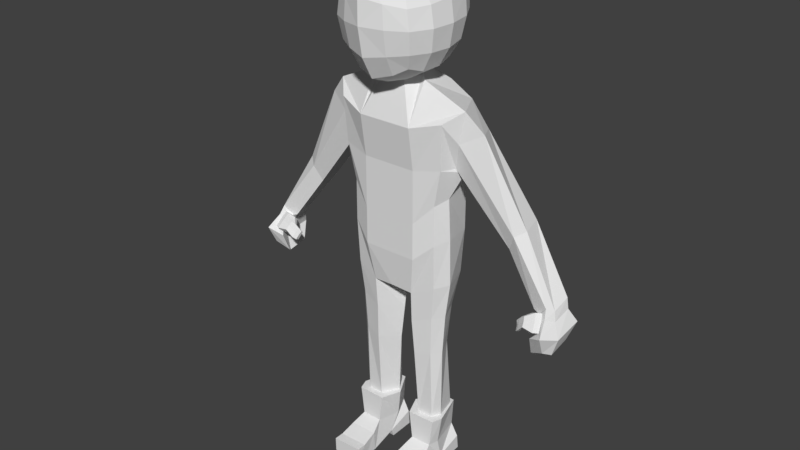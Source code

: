 # Source: TestMemes.blend  (saved by Blender 2.78.0; exported with 4.5.12 LTS)
import bpy
from mathutils import Matrix  # noqa: F401  (used for matrix-valued properties, if any)

bpy.ops.wm.read_factory_settings(use_empty=True)
scene = bpy.context.scene
scene.name = 'Scene'

# ---- collections
col_collection_1 = bpy.data.collections.new('Collection 1'); scene.collection.children.link(col_collection_1)

# ---- world
world_world = bpy.data.worlds.new('World'); scene.world = world_world
world_world.color = (0.05088, 0.05088, 0.05088)
world_world.use_sun_shadow = False
world_world.sun_shadow_jitter_overblur = 0.0
world_world.cycles.sampling_method = 'MANUAL'

# ---- meshes
me_cube_003 = bpy.data.meshes.new('Cube.003')
me_cube_003.from_pydata([(0.3259, 0.8106, 0.4203), (0.3261, 0.7385, -0.2926), (0.7639, 0.3267, -0.3196), (0.7639, 0.4092, 0.3466), (0.7639, -0.3503, 0.3079), (0.7639, -0.3242, -0.361), (0.3264, -0.7595, -0.403), (0.3264, -0.83, 0.3372), (0.3177, 0.3305, -0.7504), (0.3193, -0.3071, -0.8338), (0.3239, 0.3878, 0.7907), (0.3264, -0.4074, 0.7431), (-0.008968, 0.8028, 0.4996), (0.3517, 0.8102, 0.06305), (-0.002942, 0.8237, -0.3138), (0.8194, 0.3715, 0.01043), (0.8194, 0.01473, 0.3548), (0.8194, -0.3561, -0.009605), (0.8194, 0.0006242, -0.354), (0.3507, -0.8376, -0.01135), (0.0, -0.9494, 0.4045), (1.169e-24, -0.8706, -0.4516), (-0.01862, 0.3826, -0.8543), (0.3401, 0.02065, -0.8232), (-0.01418, -0.3409, -0.9383), (-0.007949, 0.332, 0.8761), (0.0, -0.4891, 0.8266), (0.351, -0.004909, 0.8259), (0.2968, 0.5829, -0.584), (0.2986, 0.6873, 0.6663), (0.6026, 0.7142, 0.3477), (0.6002, 0.593, -0.2888), (0.5972, -0.2945, -0.6634), (0.5972, 0.3035, -0.5907), (0.6014, 0.421, 0.6379), (0.599, -0.3523, 0.5764), (0.599, -0.6491, 0.2795), (0.599, -0.5951, -0.3682), (0.3003, -0.5886, -0.7159), (0.3021, -0.7122, 0.5689), (-0.005114, 0.8774, 0.1126), (0.8785, 0.003839, 0.003873), (2.921e-25, -0.9535, 0.003835), (-0.02127, 0.04005, -0.9311), (-0.002638, -0.03928, 0.9134), (-0.01105, 0.6545, -0.6634), (-0.006177, 0.6157, 0.7469), (0.6456, 0.6669, 0.02513), (0.6406, 0.005942, -0.6519), (0.6438, 0.01719, 0.651), (0.6432, -0.6548, -0.01851), (-0.003545, -0.6735, -0.8028), (0.0, -0.8381, 0.6578), (0.5085, -0.5025, -0.5991), (0.5093, -0.5872, 0.497), (0.5087, 0.5024, -0.499), (0.5141, 0.6314, 0.5726)], [], [(0, 13, 40, 12), (0, 12, 46, 29), (0, 29, 56, 30), (0, 30, 47, 13), (1, 14, 40, 13), (1, 13, 47, 31), (1, 31, 55, 28), (1, 28, 45, 14), (2, 15, 41, 18), (2, 18, 48, 33), (2, 33, 55, 31), (2, 31, 47, 15), (3, 16, 41, 15), (3, 15, 47, 30), (3, 30, 56, 34), (3, 34, 49, 16), (4, 17, 41, 16), (4, 16, 49, 35), (4, 35, 54, 36), (4, 36, 50, 17), (5, 18, 41, 17), (5, 17, 50, 37), (5, 37, 53, 32), (5, 32, 48, 18), (6, 19, 42, 21), (6, 21, 51, 38), (6, 38, 53, 37), (6, 37, 50, 19), (7, 20, 42, 19), (7, 19, 50, 36), (7, 36, 54, 39), (7, 39, 52, 20), (8, 23, 43, 22), (8, 22, 45, 28), (8, 28, 55, 33), (8, 33, 48, 23), (9, 24, 43, 23), (9, 23, 48, 32), (9, 32, 53, 38), (9, 38, 51, 24), (10, 25, 44, 27), (10, 27, 49, 34), (10, 34, 56, 29), (10, 29, 46, 25), (11, 27, 44, 26), (11, 26, 52, 39), (11, 39, 54, 35), (11, 35, 49, 27)])
me_cube_003.use_remesh_preserve_volume = False
me_cube_003.use_remesh_preserve_attributes = False
me_cube_003.use_mirror_vertex_groups = False
me_cube_003.update()
me_cube_002 = bpy.data.meshes.new('Cube.002')
me_cube_002.from_pydata([(1.211, -0.7546, -0.324), (1.211, -0.7546, 0.7357), (1.217, 0.4763, -0.3004), (1.217, 0.4763, 0.7602), (0.0, 0.6632, -0.7523), (0.0, 0.6632, 0.2179), (0.0, -0.9447, -0.7711), (0.0, -0.9447, 0.1991), (0.0, 0.4524, 3.484), (1.217, 0.6135, 3.031), (1.468, -0.8776, 2.887), (0.0, -1.121, 2.693), (0.0, 0.8517, 2.464), (1.413, -0.8049, 1.716), (0.0, -0.9517, 1.582), (1.217, 0.62, 2.019), (0.7184, 0.6632, 0.2179), (0.7184, -0.9447, -0.7711), (0.7184, 0.6632, -0.7523), (0.7184, -0.9447, 0.1991), (0.7184, 0.4524, 3.453), (0.7184, -1.121, 2.693), (0.7184, 0.8517, 2.464), (0.7184, -0.9517, 1.582), (1.183, -0.6979, -1.524), (1.11, 0.4942, -1.538), (0.0, 0.672, -1.728), (0.0, -0.8599, -1.747), (0.5703, -0.8118, -1.801), (0.6153, 0.6044, -1.762), (1.059, -0.5291, -5.489), (1.049, 0.2831, -5.491), (0.638, -0.5474, -5.489), (0.6255, 0.291, -5.49), (0.6365, 0.2201, -3.586), (0.6024, -0.6965, -3.605), (1.04, -0.6006, -3.498), (0.9898, 0.1516, -3.5), (0.5571, -0.7592, -2.63), (1.022, 0.2755, -2.455), (0.5966, 0.3591, -2.603), (1.084, -0.6422, -2.448), (1.45, -0.4212, -0.2072), (1.392, -0.4212, 0.8733), (1.837, -0.4773, 3.18), (1.662, -0.161, 1.554), (0.7196, -0.5384, 3.691), (1.451, -0.3827, -1.458), (0.0, -0.09155, -1.927), (0.1265, -0.09176, -2.022), (1.188, -0.3026, -5.483), (0.3639, -0.1176, -5.478), (1.266, -0.3996, -3.474), (0.2022, -0.2374, -3.658), (0.1186, -0.1992, -2.713), (1.331, -0.396, -2.412), (0.7207, -0.09179, -5.577), (0.7655, -0.2916, -5.586), (1.225, -0.7049, -5.49), (1.049, 0.4313, -5.491), (0.4756, -0.7271, -5.489), (0.6255, 0.4392, -5.49), (1.317, -0.4308, -5.482), (0.2641, -0.207, -5.476), (1.128, -0.7081, -6.266), (0.5674, -0.7239, -6.261), (1.196, -0.4322, -6.266), (0.4094, -0.1194, -6.265), (0.4756, -1.071, -6.456), (1.225, -1.063, -6.473), (0.4437, -1.487, -6.589), (1.249, -1.484, -6.607), (0.4437, -1.737, -6.592), (1.249, -1.75, -6.605), (0.4437, -1.729, -7.008), (1.249, -1.743, -6.997), (0.4756, -1.4, -7.024), (1.249, -1.404, -7.006), (0.4756, -1.016, -7.01), (1.225, -1.021, -6.993), (0.4756, -0.3297, -6.8), (1.225, -0.3219, -6.784), (0.4756, -0.2505, -7.016), (1.225, -0.2404, -7.001), (0.4756, 0.4463, -6.991), (1.225, 0.4357, -6.976), (0.4756, 0.4064, -6.572), (1.225, 0.3891, -6.566), (0.6794, 0.4392, -6.266), (0.9962, 0.4313, -6.266), (4.332, -0.2249, -1.132), (4.192, -0.3956, -1.045), (3.817, -0.2908, -1.238), (3.897, 0.2738, -1.201), (4.363, 0.2376, -0.9605), (3.948, -0.1499, -1.342), (3.141, -0.2757, 0.3883), (3.369, -0.07883, 0.5372), (3.083, 0.05089, -0.164), (2.954, -0.1439, -0.02742), (3.229, 0.5203, 0.5747), (2.996, 0.5659, 0.05815), (2.275, -0.3224, 2.678), (1.549, -0.3975, 1.687), (1.564, 0.4212, 1.809), (1.727, -0.5495, 2.376), (1.88, 0.02467, 1.415), (1.883, 0.3687, 2.533), (1.903, -0.1142, 3.153), (3.507, 0.03482, -0.08937), (4.597, -0.4379, -1.71), (4.362, -0.8675, -1.583), (3.987, -0.6963, -1.776), (4.162, 0.3766, -1.779), (4.628, 0.3175, -1.539), (4.213, -0.3153, -1.92), (4.453, -0.4387, -2.162), (4.314, -0.6372, -2.075), (3.939, -0.5152, -2.268), (4.019, 0.1414, -2.231), (4.484, 0.09922, -1.991), (4.07, -0.3514, -2.372), (4.074, -0.2079, -1.543), (4.248, -0.5193, -1.278), (4.399, -0.2874, -1.365), (4.425, 0.2027, -1.221), (4.031, 0.2411, -1.424), (3.965, 0.09417, -1.365), (3.956, -0.3214, -1.289), (4.112, -0.4087, -1.187), (3.967, -0.2245, -1.379), (4.047, -0.2849, -1.544), (4.122, -0.386, -1.752), (4.087, -0.578, -1.667), (4.227, -0.6979, -1.543), (3.819, -0.3866, -1.293), (4.173, -0.5252, -1.345), (3.819, -0.3866, -1.293), (3.976, -0.4738, -1.192), (3.831, -0.2896, -1.384), (3.911, -0.35, -1.548), (3.986, -0.4511, -1.757), (3.95, -0.6431, -1.671), (4.091, -0.763, -1.548), (4.037, -0.5903, -1.35), (3.976, -0.4738, -1.192), (3.831, -0.2896, -1.384), (3.911, -0.35, -1.548), (3.986, -0.4511, -1.757), (3.95, -0.6431, -1.671), (4.091, -0.763, -1.548), (4.037, -0.5903, -1.35), (3.661, -0.5378, -1.38), (3.746, -0.5855, -1.324), (3.667, -0.4848, -1.429), (3.71, -0.5178, -1.519), (3.751, -0.5731, -1.633), (3.732, -0.6781, -1.586), (3.809, -0.7436, -1.519), (3.78, -0.6492, -1.411), (3.488, -0.4894, -1.571), (3.574, -0.5371, -1.515), (3.494, -0.4364, -1.62), (3.538, -0.4694, -1.71), (3.579, -0.5247, -1.824), (3.56, -0.6297, -1.778), (3.637, -0.6952, -1.71), (3.535, -0.5459, -1.664), (3.607, -0.6008, -1.602), (0.284, -0.7535, 3.748), (0.0, -0.7535, 3.748), (0.0, 0.004142, 3.951), (0.284, -0.1246, 3.951), (0.5595, -0.4072, 3.823), (0.3121, -0.7557, 3.713)], [(13, 108), (93, 109)], [(18, 16, 3, 2), (42, 43, 1, 0), (0, 17, 28, 24), (23, 13, 10, 21), (17, 19, 7, 6), (46, 20, 172, 173), (99, 98, 95, 92), (22, 12, 8, 20), (16, 5, 12, 22), (43, 3, 15, 45), (19, 1, 13, 23), (7, 19, 23, 14), (3, 16, 22, 15), (15, 22, 20, 9), (44, 46, 21, 10), (0, 1, 19, 17), (14, 23, 21, 11), (17, 6, 27, 28), (4, 5, 16, 18), (53, 34, 33, 51), (48, 49, 28, 27), (18, 2, 25, 29), (4, 18, 29, 26), (42, 0, 24, 47), (51, 33, 61, 63), (52, 36, 30, 50), (34, 37, 31, 33), (36, 35, 32, 30), (41, 38, 35, 36), (40, 39, 37, 34), (55, 41, 36, 52), (54, 40, 34, 53), (49, 29, 40, 54), (47, 24, 41, 55), (29, 25, 39, 40), (24, 28, 38, 41), (25, 47, 55, 39), (28, 49, 54, 38), (38, 54, 53, 35), (39, 55, 52, 37), (37, 52, 50, 31), (32, 51, 63, 60), (2, 42, 47, 25), (26, 29, 49, 48), (35, 53, 51, 32), (9, 20, 46, 44), (1, 43, 45, 13), (97, 96, 91, 90), (20, 8, 171, 172), (2, 3, 43, 42), (30, 32, 60, 58), (33, 31, 59, 61), (50, 30, 58, 62), (31, 50, 62, 59), (58, 60, 65, 64), (62, 58, 64, 66), (61, 59, 89, 88), (63, 61, 88, 67), (59, 62, 66, 89), (60, 63, 67, 65), (64, 65, 68, 69), (69, 68, 70, 71), (71, 70, 72, 73), (73, 72, 74, 75), (75, 74, 76, 77), (77, 76, 78, 79), (79, 78, 80, 81), (81, 80, 82, 83), (83, 82, 84, 85), (85, 84, 86, 87), (87, 86, 88, 89), (73, 75, 77, 71), (71, 77, 79, 69), (69, 79, 81, 64), (64, 81, 87, 89, 66), (83, 85, 87, 81), (70, 76, 74, 72), (68, 78, 76, 70), (65, 80, 78, 68), (65, 67, 88, 86, 80), (80, 86, 84, 82), (122, 115, 132, 131), (115, 112, 133, 132), (101, 100, 94, 93), (98, 101, 93, 95), (96, 99, 92, 91), (100, 97, 90, 94), (107, 102, 97, 100), (105, 103, 99, 96), (106, 104, 101, 98), (104, 107, 100, 101), (102, 105, 96, 97), (103, 106, 98, 99), (13, 45, 106, 103), (44, 10, 105, 102), (15, 9, 107, 104), (45, 15, 104, 106), (10, 13, 103, 105), (9, 44, 102, 107), (112, 115, 121, 118), (115, 113, 119, 121), (125, 124, 110, 114), (126, 125, 114, 113), (124, 123, 111, 110), (122, 126, 113, 115), (121, 119, 120, 116), (118, 121, 116, 117), (111, 112, 118, 117), (114, 110, 116, 120), (113, 114, 120, 119), (110, 111, 117, 116), (95, 93, 126, 122), (90, 91, 123, 124), (93, 94, 125, 126), (94, 90, 124, 125), (91, 92, 128, 129), (92, 95, 130, 128), (129, 128, 137, 138), (131, 132, 141, 140), (132, 133, 142, 141), (136, 129, 138, 144), (112, 111, 134, 133), (123, 91, 129, 136), (111, 123, 136, 134), (95, 122, 131, 130), (140, 141, 148, 147), (141, 142, 149, 148), (144, 138, 145, 151), (137, 139, 146, 135), (134, 136, 144, 143), (130, 131, 140, 139), (133, 134, 143, 142), (128, 130, 139, 137), (151, 145, 153, 159), (135, 146, 154, 152), (149, 150, 158, 157), (146, 147, 155, 154), (138, 137, 135, 145), (143, 144, 151, 150), (139, 140, 147, 146), (142, 143, 150, 149), (154, 155, 163, 162), (158, 159, 168, 166), (153, 152, 160, 161), (155, 156, 164, 163), (148, 149, 157, 156), (147, 148, 156, 155), (145, 135, 152, 153), (150, 151, 159, 158), (168, 167, 165, 166), (167, 163, 164, 165), (160, 162, 163, 167), (161, 160, 167, 168), (157, 158, 166, 165), (152, 154, 162, 160), (159, 153, 161, 168), (156, 157, 165, 164), (21, 46, 173, 169), (11, 21, 169, 170)])
me_cube_002.use_remesh_preserve_volume = False
me_cube_002.use_remesh_preserve_attributes = False
me_cube_002.use_mirror_vertex_groups = False
me_cube_002.update()

# ---- objects
ob_cube_001 = bpy.data.objects.new('Cube.001', me_cube_003)
ob_cube = bpy.data.objects.new('Cube', me_cube_002)

# ---- transforms, parenting, visibility, modifiers, constraints
ob_cube_001.location = (0.04263, -0.235, 4.482)
ob_cube_001.scale = (1.608, 1.608, 1.608)
ob_cube_001.lineart.crease_threshold = 0.0
_m = ob_cube_001.modifiers.new('Mirror', 'MIRROR')
ob_cube.location = (-0.002982, 0.2492, -0.6483)
ob_cube.lineart.crease_threshold = 0.0
_m = ob_cube.modifiers.new('Mirror', 'MIRROR')
_m.use_clip = True

# ---- collection membership
col_collection_1.objects.link(ob_cube_001)
col_collection_1.objects.link(ob_cube)

# ---- scene / render settings (as saved in the file)
scene.frame_start = 1; scene.frame_end = 250; scene.frame_set(188)
scene.render.engine = 'BLENDER_EEVEE_NEXT'
scene.render.resolution_percentage = 50
scene.render.dither_intensity = 0.0
scene.cycles.use_denoising = False
scene.cycles.samples = 128
scene.cycles.sampling_pattern = 'TABULATED_SOBOL'
scene.cycles.light_sampling_threshold = 0.0
scene.cycles.use_adaptive_sampling = False
scene.cycles.use_light_tree = False
scene.cycles.blur_glossy = 0.0
scene.cycles.sample_clamp_indirect = 0.0
scene.view_settings.view_transform = 'Standard'
bpy.context.view_layer.update()

# ---- added for rendering (the .blend has no active camera and no usable light): camera, sun
cam_auto = bpy.data.cameras.new('AutoCamera')
cam_auto.lens = 50.0
cam_auto.sensor_width = 36.0
cam_auto.clip_end = 1000.0
ob_auto_camera = bpy.data.objects.new('AutoCamera', cam_auto)
scene.collection.objects.link(ob_auto_camera)
ob_auto_camera.location = (15.4761, -18.871, 11.5226)
ob_auto_camera.rotation_euler = (1.09748, -7.21219e-08, 0.694738)
scene.camera = ob_auto_camera
light_auto_sun = bpy.data.lights.new('AutoSun', 'SUN')
light_auto_sun.energy = 3.0
light_auto_sun.angle = 0.0523599
ob_auto_sun = bpy.data.objects.new('AutoSun', light_auto_sun)
scene.collection.objects.link(ob_auto_sun)
ob_auto_sun.rotation_euler = (0.872665, 0.174533, 0.523599)
bpy.context.view_layer.update()
